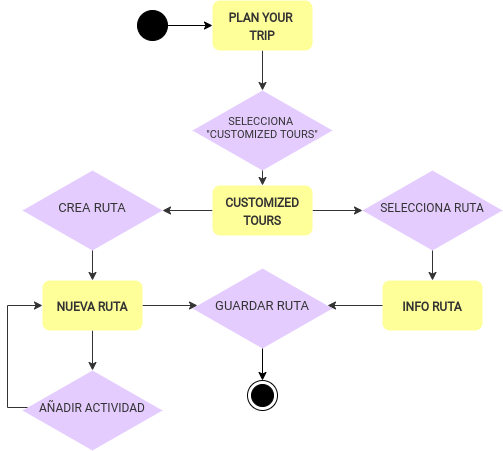

The diagram above was exported from draw.io. Its source (the exported page's mxGraphModel, read from the mxfile embedded in the PNG):
<mxGraphModel dx="2037" dy="393" grid="1" gridSize="10" guides="1" tooltips="1" connect="1" arrows="1" fold="1" page="1" pageScale="1" pageWidth="1169" pageHeight="1654" math="0" shadow="0">
  <root>
    <mxCell id="0" />
    <mxCell id="1" parent="0" />
    <mxCell id="2" style="edgeStyle=orthogonalEdgeStyle;rounded=0;orthogonalLoop=1;jettySize=auto;html=1;exitX=0.5;exitY=1;exitDx=0;exitDy=0;strokeColor=#333333;fontColor=#333333;" edge="1" source="3" target="5" parent="1">
      <mxGeometry relative="1" as="geometry" />
    </mxCell>
    <mxCell id="3" value="&lt;span style=&quot;font-size: 12px&quot;&gt;&lt;b&gt;PLAN YOUR &lt;br&gt;TRIP&lt;br&gt;&lt;/b&gt;&lt;/span&gt;" style="rounded=1;whiteSpace=wrap;html=1;fontFamily=Roboto;fontSource=https%3A%2F%2Ffonts.googleapis.com%2Fcss%3Ffamily%3DRoboto;fontSize=15;align=center;strokeColor=none;fillColor=#FFFF99;fontColor=#333333;" vertex="1" parent="1">
      <mxGeometry x="200" y="3070" width="100" height="50" as="geometry" />
    </mxCell>
    <mxCell id="4" value="" style="group;fontColor=#333333;fontFamily=Roboto;fontSource=https%3A%2F%2Ffonts.googleapis.com%2Fcss%3Ffamily%3DRoboto;fontSize=13;" vertex="1" connectable="0" parent="1">
      <mxGeometry x="180" y="3160" width="140" height="80" as="geometry" />
    </mxCell>
    <mxCell id="5" value="" style="rhombus;whiteSpace=wrap;html=1;fillColor=#E5CCFF;fontFamily=Roboto;fontSource=https%3A%2F%2Ffonts.googleapis.com%2Fcss%3Ffamily%3DRoboto;fontSize=15;align=center;strokeColor=none;fontColor=#333333;" vertex="1" parent="4">
      <mxGeometry width="140" height="80" as="geometry" />
    </mxCell>
    <mxCell id="6" value="&lt;span style=&quot;font-family: roboto; font-size: 11px;&quot;&gt;SELECCIONA &lt;br style=&quot;font-size: 11px;&quot;&gt;&quot;CUSTOMIZED TOURS&lt;/span&gt;&lt;span style=&quot;font-family: roboto; font-size: 11px;&quot;&gt;&quot;&lt;/span&gt;" style="text;html=1;strokeColor=none;fillColor=none;align=center;verticalAlign=middle;whiteSpace=wrap;rounded=0;fontColor=#333333;fontSize=11;" vertex="1" parent="4">
      <mxGeometry x="5" y="27" width="130" height="20" as="geometry" />
    </mxCell>
    <mxCell id="7" style="edgeStyle=orthogonalEdgeStyle;rounded=0;orthogonalLoop=1;jettySize=auto;html=1;exitX=1;exitY=0.5;exitDx=0;exitDy=0;entryX=0;entryY=0.5;entryDx=0;entryDy=0;startArrow=none;startFill=0;strokeColor=#333333;fontColor=#333333;" edge="1" source="9" target="12" parent="1">
      <mxGeometry relative="1" as="geometry" />
    </mxCell>
    <mxCell id="8" style="edgeStyle=orthogonalEdgeStyle;rounded=0;orthogonalLoop=1;jettySize=auto;html=1;exitX=0;exitY=0.5;exitDx=0;exitDy=0;startArrow=none;startFill=0;strokeColor=#333333;fontColor=#333333;entryX=1;entryY=0.5;entryDx=0;entryDy=0;" edge="1" source="9" target="20" parent="1">
      <mxGeometry relative="1" as="geometry">
        <mxPoint x="170" y="3280" as="targetPoint" />
      </mxGeometry>
    </mxCell>
    <mxCell id="9" value="&lt;span style=&quot;font-size: 12px&quot;&gt;&lt;b&gt;CUSTOMIZED&lt;br&gt;TOURS&lt;br&gt;&lt;/b&gt;&lt;/span&gt;" style="rounded=1;whiteSpace=wrap;html=1;fontFamily=Roboto;fontSource=https%3A%2F%2Ffonts.googleapis.com%2Fcss%3Ffamily%3DRoboto;fontSize=15;align=center;strokeColor=none;fillColor=#FFFF99;fontColor=#333333;" vertex="1" parent="1">
      <mxGeometry x="200" y="3255" width="100" height="50" as="geometry" />
    </mxCell>
    <mxCell id="10" style="edgeStyle=orthogonalEdgeStyle;rounded=0;orthogonalLoop=1;jettySize=auto;html=1;exitX=0.5;exitY=1;exitDx=0;exitDy=0;entryX=0.5;entryY=0;entryDx=0;entryDy=0;strokeColor=#333333;fontColor=#333333;" edge="1" source="5" target="9" parent="1">
      <mxGeometry relative="1" as="geometry" />
    </mxCell>
    <mxCell id="11" value="" style="group;fontColor=#333333;fontFamily=Roboto;fontSource=https%3A%2F%2Ffonts.googleapis.com%2Fcss%3Ffamily%3DRoboto;fontSize=13;" vertex="1" connectable="0" parent="1">
      <mxGeometry x="350" y="3240" width="140" height="80" as="geometry" />
    </mxCell>
    <mxCell id="12" value="" style="rhombus;whiteSpace=wrap;html=1;fillColor=#E5CCFF;fontFamily=Roboto;fontSource=https%3A%2F%2Ffonts.googleapis.com%2Fcss%3Ffamily%3DRoboto;fontSize=15;align=center;strokeColor=none;fontColor=#333333;" vertex="1" parent="11">
      <mxGeometry width="140" height="80" as="geometry" />
    </mxCell>
    <mxCell id="13" value="&lt;span style=&quot;font-family: roboto; font-size: 12px;&quot;&gt;SELECCIONA RUTA&lt;br style=&quot;font-size: 12px;&quot;&gt;&lt;/span&gt;" style="text;html=1;strokeColor=none;fillColor=none;align=center;verticalAlign=middle;whiteSpace=wrap;rounded=0;fontColor=#333333;fontSize=12;" vertex="1" parent="11">
      <mxGeometry x="5" y="27" width="130" height="20" as="geometry" />
    </mxCell>
    <mxCell id="14" style="edgeStyle=orthogonalEdgeStyle;rounded=0;orthogonalLoop=1;jettySize=auto;html=1;exitX=0;exitY=0.5;exitDx=0;exitDy=0;entryX=1;entryY=0.5;entryDx=0;entryDy=0;startArrow=none;startFill=0;strokeColor=#333333;fontColor=#333333;" edge="1" source="15" target="30" parent="1">
      <mxGeometry relative="1" as="geometry" />
    </mxCell>
    <mxCell id="15" value="&lt;span style=&quot;font-size: 12px&quot;&gt;&lt;b&gt;INFO RUTA&lt;br&gt;&lt;/b&gt;&lt;/span&gt;" style="rounded=1;whiteSpace=wrap;html=1;fontFamily=Roboto;fontSource=https%3A%2F%2Ffonts.googleapis.com%2Fcss%3Ffamily%3DRoboto;fontSize=15;align=center;strokeColor=none;fillColor=#FFFF99;fontColor=#333333;" vertex="1" parent="1">
      <mxGeometry x="370" y="3350" width="100" height="50" as="geometry" />
    </mxCell>
    <mxCell id="16" style="edgeStyle=orthogonalEdgeStyle;rounded=0;orthogonalLoop=1;jettySize=auto;html=1;entryX=0.5;entryY=0;entryDx=0;entryDy=0;startArrow=none;startFill=0;strokeColor=#333333;fontColor=#333333;" edge="1" source="18" target="25" parent="1">
      <mxGeometry relative="1" as="geometry" />
    </mxCell>
    <mxCell id="17" style="edgeStyle=orthogonalEdgeStyle;rounded=0;orthogonalLoop=1;jettySize=auto;html=1;exitX=1;exitY=0.5;exitDx=0;exitDy=0;entryX=0;entryY=0.5;entryDx=0;entryDy=0;startArrow=none;startFill=0;strokeColor=#333333;fontColor=#333333;" edge="1" source="18" target="30" parent="1">
      <mxGeometry relative="1" as="geometry" />
    </mxCell>
    <mxCell id="18" value="&lt;span style=&quot;font-size: 12px&quot;&gt;&lt;b&gt;NUEVA RUTA&lt;br&gt;&lt;/b&gt;&lt;/span&gt;" style="rounded=1;whiteSpace=wrap;html=1;fontFamily=Roboto;fontSource=https%3A%2F%2Ffonts.googleapis.com%2Fcss%3Ffamily%3DRoboto;fontSize=15;align=center;strokeColor=none;fillColor=#FFFF99;fontColor=#333333;" vertex="1" parent="1">
      <mxGeometry x="30" y="3350" width="100" height="50" as="geometry" />
    </mxCell>
    <mxCell id="19" value="" style="group;fontColor=#333333;fontFamily=Roboto;fontSource=https%3A%2F%2Ffonts.googleapis.com%2Fcss%3Ffamily%3DRoboto;fontSize=13;" vertex="1" connectable="0" parent="1">
      <mxGeometry x="10" y="3240" width="140" height="80" as="geometry" />
    </mxCell>
    <mxCell id="20" value="" style="rhombus;whiteSpace=wrap;html=1;fillColor=#E5CCFF;fontFamily=Roboto;fontSource=https%3A%2F%2Ffonts.googleapis.com%2Fcss%3Ffamily%3DRoboto;fontSize=15;align=center;strokeColor=none;fontColor=#333333;" vertex="1" parent="19">
      <mxGeometry width="140" height="80" as="geometry" />
    </mxCell>
    <mxCell id="21" value="&lt;span style=&quot;font-size: 13px;&quot;&gt;CREA RUTA&lt;br style=&quot;font-size: 13px;&quot;&gt;&lt;/span&gt;" style="text;html=1;strokeColor=none;fillColor=none;align=center;verticalAlign=middle;whiteSpace=wrap;rounded=0;fontColor=#333333;fontSize=13;fontFamily=Roboto;fontSource=https%3A%2F%2Ffonts.googleapis.com%2Fcss%3Ffamily%3DRoboto;" vertex="1" parent="19">
      <mxGeometry x="5" y="27" width="130" height="20" as="geometry" />
    </mxCell>
    <mxCell id="22" style="edgeStyle=orthogonalEdgeStyle;rounded=0;orthogonalLoop=1;jettySize=auto;html=1;exitX=0.5;exitY=1;exitDx=0;exitDy=0;entryX=0.5;entryY=0;entryDx=0;entryDy=0;startArrow=none;startFill=0;strokeColor=#333333;fontColor=#333333;" edge="1" source="20" target="18" parent="1">
      <mxGeometry relative="1" as="geometry" />
    </mxCell>
    <mxCell id="23" style="edgeStyle=orthogonalEdgeStyle;rounded=0;orthogonalLoop=1;jettySize=auto;html=1;exitX=0.5;exitY=1;exitDx=0;exitDy=0;entryX=0.5;entryY=0;entryDx=0;entryDy=0;startArrow=none;startFill=0;strokeColor=#333333;fontColor=#333333;" edge="1" source="12" target="15" parent="1">
      <mxGeometry relative="1" as="geometry" />
    </mxCell>
    <mxCell id="24" value="" style="group;fontColor=#333333;fontFamily=Roboto;fontSource=https%3A%2F%2Ffonts.googleapis.com%2Fcss%3Ffamily%3DRoboto;fontSize=13;" vertex="1" connectable="0" parent="1">
      <mxGeometry x="10" y="3440" width="140" height="80" as="geometry" />
    </mxCell>
    <mxCell id="25" value="" style="rhombus;whiteSpace=wrap;html=1;fillColor=#E5CCFF;fontFamily=Roboto;fontSource=https%3A%2F%2Ffonts.googleapis.com%2Fcss%3Ffamily%3DRoboto;fontSize=15;align=center;strokeColor=none;fontColor=#333333;" vertex="1" parent="24">
      <mxGeometry width="140" height="80" as="geometry" />
    </mxCell>
    <mxCell id="26" value="&lt;span style=&quot;font-family: roboto; font-size: 12px;&quot;&gt;AÑADIR ACTIVIDAD&lt;br style=&quot;font-size: 12px;&quot;&gt;&lt;/span&gt;" style="text;html=1;strokeColor=none;fillColor=none;align=center;verticalAlign=middle;whiteSpace=wrap;rounded=0;fontColor=#333333;fontSize=12;" vertex="1" parent="24">
      <mxGeometry x="5" y="27" width="130" height="20" as="geometry" />
    </mxCell>
    <mxCell id="27" style="edgeStyle=orthogonalEdgeStyle;rounded=0;orthogonalLoop=1;jettySize=auto;html=1;exitX=0;exitY=0.5;exitDx=0;exitDy=0;entryX=0;entryY=0.5;entryDx=0;entryDy=0;startArrow=none;startFill=0;strokeColor=#333333;fontColor=#333333;" edge="1" source="26" target="18" parent="1">
      <mxGeometry relative="1" as="geometry" />
    </mxCell>
    <mxCell id="28" value="" style="group;fontColor=#333333;" vertex="1" connectable="0" parent="1">
      <mxGeometry x="180" y="3338" width="140" height="80" as="geometry" />
    </mxCell>
    <mxCell id="29" value="" style="rhombus;whiteSpace=wrap;html=1;fillColor=#E5CCFF;fontFamily=Roboto;fontSource=https%3A%2F%2Ffonts.googleapis.com%2Fcss%3Ffamily%3DRoboto;fontSize=15;align=center;strokeColor=none;fontColor=#333333;" vertex="1" parent="28">
      <mxGeometry width="140" height="80" as="geometry" />
    </mxCell>
    <mxCell id="30" value="&lt;span style=&quot;font-size: 13px;&quot;&gt;GUARDAR RUTA&lt;br style=&quot;font-size: 13px;&quot;&gt;&lt;/span&gt;" style="text;html=1;strokeColor=none;fillColor=none;align=center;verticalAlign=middle;whiteSpace=wrap;rounded=0;fontColor=#333333;fontFamily=Roboto;fontSource=https%3A%2F%2Ffonts.googleapis.com%2Fcss%3Ffamily%3DRoboto;fontSize=13;" vertex="1" parent="28">
      <mxGeometry x="5" y="27" width="130" height="20" as="geometry" />
    </mxCell>
    <mxCell id="31" style="edgeStyle=orthogonalEdgeStyle;rounded=0;orthogonalLoop=1;jettySize=auto;html=1;exitX=1;exitY=0.5;exitDx=0;exitDy=0;entryX=0;entryY=0.5;entryDx=0;entryDy=0;fontSize=11;" edge="1" source="32" target="3" parent="1">
      <mxGeometry relative="1" as="geometry" />
    </mxCell>
    <mxCell id="32" value="" style="ellipse;whiteSpace=wrap;html=1;fontSize=11;align=left;fillColor=#000000;" vertex="1" parent="1">
      <mxGeometry x="125" y="3080" width="30" height="30" as="geometry" />
    </mxCell>
    <mxCell id="33" value="" style="ellipse;html=1;shape=endState;fillColor=#000000;fontSize=11;align=left;" vertex="1" parent="1">
      <mxGeometry x="235" y="3450" width="30" height="30" as="geometry" />
    </mxCell>
    <mxCell id="34" style="edgeStyle=orthogonalEdgeStyle;rounded=0;orthogonalLoop=1;jettySize=auto;html=1;exitX=0.5;exitY=1;exitDx=0;exitDy=0;entryX=0.5;entryY=0;entryDx=0;entryDy=0;fontSize=11;" edge="1" source="29" target="33" parent="1">
      <mxGeometry relative="1" as="geometry" />
    </mxCell>
  </root>
</mxGraphModel>